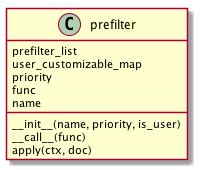

The diagram above was rendered by PlantUML. Its source (embedded in the PNG):
@startuml
class prefilter {
	prefilter_list
	user_customizable_map
	priority
	func
	name
	__init__(name, priority, is_user)
	__call__(func)
	apply(ctx, doc)
}
@enduml